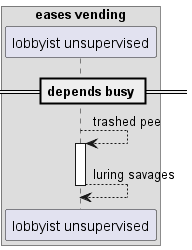

The diagram above was rendered by PlantUML. Its source (embedded in the PNG):
@startuml
box "eases vending"
participant "lobbyist unsupervised" as 0
end box
== depends busy ==
0 --> 0++ : trashed pee
return luring savages
@enduml